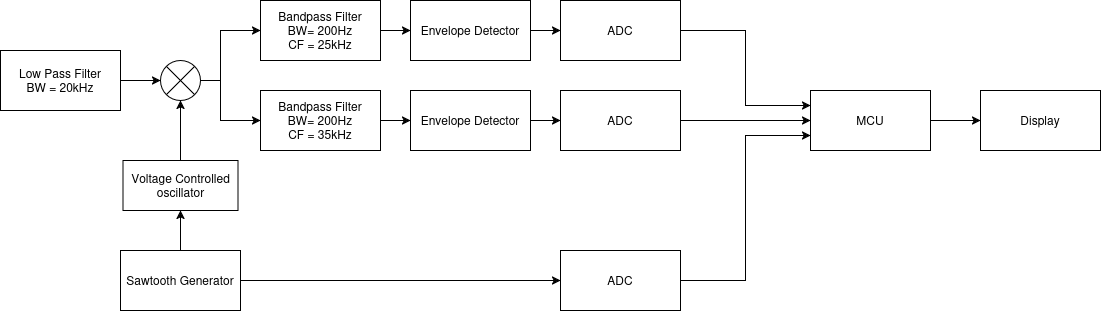

The diagram above was exported from draw.io. Its source (the exported page's mxGraphModel, read from the mxfile embedded in the PNG):
<mxGraphModel dx="1414" dy="728" grid="1" gridSize="10" guides="1" tooltips="1" connect="1" arrows="1" fold="1" page="1" pageScale="1" pageWidth="850" pageHeight="1100" math="0" shadow="0">
  <root>
    <mxCell id="0" />
    <mxCell id="1" parent="0" />
    <mxCell id="eFDMSIWxtZd01ONsAkhF-5" edge="1" parent="1" source="eFDMSIWxtZd01ONsAkhF-3" style="edgeStyle=orthogonalEdgeStyle;rounded=0;orthogonalLoop=1;jettySize=auto;html=1;entryX=0;entryY=0.5;entryDx=0;entryDy=0;">
      <mxGeometry relative="1" as="geometry">
        <mxPoint x="180" y="190" as="targetPoint" />
      </mxGeometry>
    </mxCell>
    <mxCell id="eFDMSIWxtZd01ONsAkhF-3" parent="1" style="rounded=0;whiteSpace=wrap;html=1;" value="Low Pass Filter&lt;br&gt;BW = 20kHz" vertex="1">
      <mxGeometry height="60" width="120" x="20" y="160" as="geometry" />
    </mxCell>
    <mxCell id="eFDMSIWxtZd01ONsAkhF-18" edge="1" parent="1" source="eFDMSIWxtZd01ONsAkhF-6" style="edgeStyle=orthogonalEdgeStyle;rounded=0;orthogonalLoop=1;jettySize=auto;html=1;exitX=1;exitY=0.5;exitDx=0;exitDy=0;entryX=0;entryY=0.5;entryDx=0;entryDy=0;" target="eFDMSIWxtZd01ONsAkhF-16">
      <mxGeometry relative="1" as="geometry">
        <Array as="points">
          <mxPoint x="240" y="190" />
          <mxPoint x="240" y="230" />
        </Array>
      </mxGeometry>
    </mxCell>
    <mxCell id="eFDMSIWxtZd01ONsAkhF-6" parent="1" style="ellipse;whiteSpace=wrap;html=1;shapeInside=1;aspect=fixed;" value="&lt;div&gt;&lt;br/&gt;&lt;/div&gt;" vertex="1">
      <mxGeometry height="40" width="40" x="180" y="170" as="geometry" />
    </mxCell>
    <mxCell id="eFDMSIWxtZd01ONsAkhF-7" edge="1" parent="1" source="eFDMSIWxtZd01ONsAkhF-6" style="endArrow=none;html=1;rounded=0;entryX=1;entryY=0;entryDx=0;entryDy=0;exitX=0;exitY=1;exitDx=0;exitDy=0;" target="eFDMSIWxtZd01ONsAkhF-6" value="">
      <mxGeometry height="50" relative="1" width="50" as="geometry">
        <mxPoint x="175" y="215" as="sourcePoint" />
        <mxPoint x="225" y="165" as="targetPoint" />
      </mxGeometry>
    </mxCell>
    <mxCell id="eFDMSIWxtZd01ONsAkhF-8" edge="1" parent="1" source="eFDMSIWxtZd01ONsAkhF-6" style="endArrow=none;html=1;rounded=0;entryX=1;entryY=1;entryDx=0;entryDy=0;exitX=0;exitY=0;exitDx=0;exitDy=0;" target="eFDMSIWxtZd01ONsAkhF-6" value="">
      <mxGeometry height="50" relative="1" width="50" as="geometry">
        <mxPoint x="180" y="175" as="sourcePoint" />
        <mxPoint x="220" y="205" as="targetPoint" />
      </mxGeometry>
    </mxCell>
    <mxCell id="eFDMSIWxtZd01ONsAkhF-10" edge="1" parent="1" source="eFDMSIWxtZd01ONsAkhF-9" style="edgeStyle=orthogonalEdgeStyle;rounded=0;orthogonalLoop=1;jettySize=auto;html=1;entryX=0.5;entryY=1;entryDx=0;entryDy=0;" target="eFDMSIWxtZd01ONsAkhF-6">
      <mxGeometry relative="1" as="geometry" />
    </mxCell>
    <mxCell id="eFDMSIWxtZd01ONsAkhF-9" parent="1" style="rounded=0;whiteSpace=wrap;html=1;" value="&lt;br&gt;Voltage Controlled&lt;br&gt;&lt;div&gt;oscillator&lt;/div&gt;&lt;div&gt;&lt;br&gt;&lt;/div&gt;" vertex="1">
      <mxGeometry height="50" width="115" x="142.5" y="270" as="geometry" />
    </mxCell>
    <mxCell id="eFDMSIWxtZd01ONsAkhF-12" edge="1" parent="1" source="eFDMSIWxtZd01ONsAkhF-11" style="edgeStyle=orthogonalEdgeStyle;rounded=0;orthogonalLoop=1;jettySize=auto;html=1;" target="eFDMSIWxtZd01ONsAkhF-9">
      <mxGeometry relative="1" as="geometry" />
    </mxCell>
    <mxCell id="eFDMSIWxtZd01ONsAkhF-34" edge="1" parent="1" source="eFDMSIWxtZd01ONsAkhF-11" style="edgeStyle=orthogonalEdgeStyle;rounded=0;orthogonalLoop=1;jettySize=auto;html=1;entryX=0;entryY=0.5;entryDx=0;entryDy=0;" target="eFDMSIWxtZd01ONsAkhF-33">
      <mxGeometry relative="1" as="geometry" />
    </mxCell>
    <mxCell id="eFDMSIWxtZd01ONsAkhF-11" parent="1" style="rounded=0;whiteSpace=wrap;html=1;" value="Sawtooth Generator" vertex="1">
      <mxGeometry height="60" width="120" x="140" y="360" as="geometry" />
    </mxCell>
    <mxCell id="eFDMSIWxtZd01ONsAkhF-23" edge="1" parent="1" source="eFDMSIWxtZd01ONsAkhF-13" style="edgeStyle=orthogonalEdgeStyle;rounded=0;orthogonalLoop=1;jettySize=auto;html=1;" target="eFDMSIWxtZd01ONsAkhF-22" value="">
      <mxGeometry relative="1" as="geometry" />
    </mxCell>
    <mxCell id="eFDMSIWxtZd01ONsAkhF-13" parent="1" style="rounded=0;whiteSpace=wrap;html=1;" value="Bandpass Filter&lt;br&gt;BW= 200Hz&lt;br&gt;CF = 25kHz" vertex="1">
      <mxGeometry height="60" width="120" x="280" y="110" as="geometry" />
    </mxCell>
    <mxCell id="eFDMSIWxtZd01ONsAkhF-25" edge="1" parent="1" source="eFDMSIWxtZd01ONsAkhF-16" style="edgeStyle=orthogonalEdgeStyle;rounded=0;orthogonalLoop=1;jettySize=auto;html=1;" target="eFDMSIWxtZd01ONsAkhF-24" value="">
      <mxGeometry relative="1" as="geometry" />
    </mxCell>
    <mxCell id="eFDMSIWxtZd01ONsAkhF-16" parent="1" style="rounded=0;whiteSpace=wrap;html=1;" value="Bandpass Filter&lt;br&gt;BW= 200Hz&lt;br&gt;CF = 35kHz" vertex="1">
      <mxGeometry height="60" width="120" x="280" y="200" as="geometry" />
    </mxCell>
    <mxCell id="eFDMSIWxtZd01ONsAkhF-19" edge="1" parent="1" style="endArrow=classic;html=1;rounded=0;entryX=0;entryY=0.5;entryDx=0;entryDy=0;" target="eFDMSIWxtZd01ONsAkhF-13" value="">
      <mxGeometry height="50" relative="1" width="50" as="geometry">
        <Array as="points">
          <mxPoint x="240" y="140" />
        </Array>
        <mxPoint x="240" y="190" as="sourcePoint" />
        <mxPoint x="240" y="130" as="targetPoint" />
      </mxGeometry>
    </mxCell>
    <mxCell id="eFDMSIWxtZd01ONsAkhF-27" edge="1" parent="1" source="eFDMSIWxtZd01ONsAkhF-22" style="edgeStyle=orthogonalEdgeStyle;rounded=0;orthogonalLoop=1;jettySize=auto;html=1;" target="eFDMSIWxtZd01ONsAkhF-26" value="">
      <mxGeometry relative="1" as="geometry" />
    </mxCell>
    <mxCell id="eFDMSIWxtZd01ONsAkhF-22" parent="1" style="whiteSpace=wrap;html=1;rounded=0;" value="Envelope Detector" vertex="1">
      <mxGeometry height="60" width="120" x="430" y="110" as="geometry" />
    </mxCell>
    <mxCell id="eFDMSIWxtZd01ONsAkhF-32" edge="1" parent="1" source="eFDMSIWxtZd01ONsAkhF-24" style="edgeStyle=orthogonalEdgeStyle;rounded=0;orthogonalLoop=1;jettySize=auto;html=1;" target="eFDMSIWxtZd01ONsAkhF-30" value="">
      <mxGeometry relative="1" as="geometry" />
    </mxCell>
    <mxCell id="eFDMSIWxtZd01ONsAkhF-24" parent="1" style="whiteSpace=wrap;html=1;rounded=0;" value="Envelope Detector" vertex="1">
      <mxGeometry height="60" width="120" x="430" y="200" as="geometry" />
    </mxCell>
    <mxCell id="eFDMSIWxtZd01ONsAkhF-37" edge="1" parent="1" source="eFDMSIWxtZd01ONsAkhF-26" style="edgeStyle=orthogonalEdgeStyle;rounded=0;orthogonalLoop=1;jettySize=auto;html=1;entryX=0;entryY=0.25;entryDx=0;entryDy=0;" target="eFDMSIWxtZd01ONsAkhF-36">
      <mxGeometry relative="1" as="geometry" />
    </mxCell>
    <mxCell id="eFDMSIWxtZd01ONsAkhF-26" parent="1" style="whiteSpace=wrap;html=1;rounded=0;" value="ADC" vertex="1">
      <mxGeometry height="60" width="120" x="580" y="110" as="geometry" />
    </mxCell>
    <mxCell id="eFDMSIWxtZd01ONsAkhF-38" edge="1" parent="1" source="eFDMSIWxtZd01ONsAkhF-30" style="edgeStyle=orthogonalEdgeStyle;rounded=0;orthogonalLoop=1;jettySize=auto;html=1;entryX=0;entryY=0.5;entryDx=0;entryDy=0;" target="eFDMSIWxtZd01ONsAkhF-36">
      <mxGeometry relative="1" as="geometry" />
    </mxCell>
    <mxCell id="eFDMSIWxtZd01ONsAkhF-30" parent="1" style="whiteSpace=wrap;html=1;rounded=0;" value="ADC" vertex="1">
      <mxGeometry height="60" width="120" x="580" y="200" as="geometry" />
    </mxCell>
    <mxCell id="eFDMSIWxtZd01ONsAkhF-39" edge="1" parent="1" source="eFDMSIWxtZd01ONsAkhF-33" style="edgeStyle=orthogonalEdgeStyle;rounded=0;orthogonalLoop=1;jettySize=auto;html=1;entryX=0;entryY=0.75;entryDx=0;entryDy=0;" target="eFDMSIWxtZd01ONsAkhF-36">
      <mxGeometry relative="1" as="geometry" />
    </mxCell>
    <mxCell id="eFDMSIWxtZd01ONsAkhF-33" parent="1" style="whiteSpace=wrap;html=1;rounded=0;" value="ADC" vertex="1">
      <mxGeometry height="60" width="120" x="580" y="360" as="geometry" />
    </mxCell>
    <mxCell id="eFDMSIWxtZd01ONsAkhF-41" edge="1" parent="1" source="eFDMSIWxtZd01ONsAkhF-36" style="edgeStyle=orthogonalEdgeStyle;rounded=0;orthogonalLoop=1;jettySize=auto;html=1;entryX=0;entryY=0.5;entryDx=0;entryDy=0;" target="eFDMSIWxtZd01ONsAkhF-40">
      <mxGeometry relative="1" as="geometry" />
    </mxCell>
    <mxCell id="eFDMSIWxtZd01ONsAkhF-36" parent="1" style="rounded=0;whiteSpace=wrap;html=1;" value="MCU" vertex="1">
      <mxGeometry height="60" width="120" x="830" y="200" as="geometry" />
    </mxCell>
    <mxCell id="eFDMSIWxtZd01ONsAkhF-40" parent="1" style="rounded=0;whiteSpace=wrap;html=1;" value="Display" vertex="1">
      <mxGeometry height="60" width="120" x="1000" y="200" as="geometry" />
    </mxCell>
  </root>
</mxGraphModel>